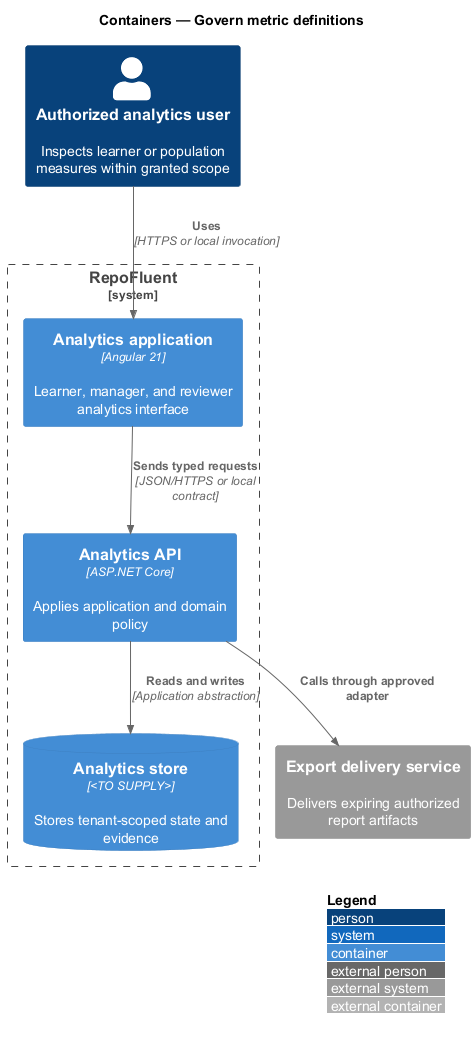

The diagram above was rendered by PlantUML. Its source (embedded in the PNG):
@startuml
!include <C4/C4_Container>
LAYOUT_WITH_LEGEND()
title Containers — Govern metric definitions

Person(actor, "Authorized analytics user", "Inspects learner or population measures within granted scope")
System_Boundary(repofluent, "RepoFluent") {
  Container(entry, "Analytics application", "Angular 21", "Learner, manager, and reviewer analytics interface")
  Container(api, "Analytics API", "ASP.NET Core", "Applies application and domain policy")
  ContainerDb(store, "Analytics store", "<TO SUPPLY>", "Stores tenant-scoped state and evidence")
}
System_Ext(dependency, "Export delivery service", "Delivers expiring authorized report artifacts")

Rel(actor, entry, "Uses", "HTTPS or local invocation")
Rel(entry, api, "Sends typed requests", "JSON/HTTPS or local contract")
Rel(api, store, "Reads and writes", "Application abstraction")
Rel(api, dependency, "Calls through approved adapter")
@enduml